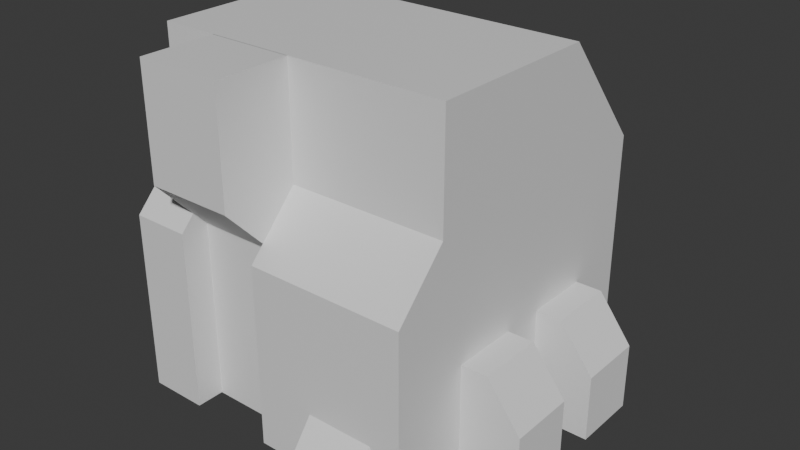 # Source: dronestation.blend  (saved by Blender 4.3.34; exported with 4.5.12 LTS)
import bpy
from mathutils import Matrix  # noqa: F401  (used for matrix-valued properties, if any)

bpy.ops.wm.read_factory_settings(use_empty=True)
scene = bpy.context.scene
scene.name = 'Scene'

# ---- collections
col_collection = bpy.data.collections.new('Collection'); scene.collection.children.link(col_collection)

# ---- materials (node trees are filled in below, after node groups)
mat_material = bpy.data.materials.new('Material')
mat_material.alpha_threshold = 0.0
mat_material.roughness = 0.5
mat_material.line_color = (0.0, 0.0, 0.0, 1.0)

# ---- material node trees
mat_material.use_nodes = True; mat_material.node_tree.nodes.clear()
_N = mat_material.node_tree.nodes; _L = mat_material.node_tree.links
n0 = _N.new('ShaderNodeOutputMaterial'); n0.name = 'Material Output'; n0.location = (300, 300)
n1 = _N.new('ShaderNodeBsdfPrincipled'); n1.name = 'Principled BSDF'; n1.location = (10, 300)
n1.inputs[3].default_value = 1.45
_L.new(n1.outputs[0], n0.inputs[0])
n0.is_active_output = True

# ---- world
world_world = bpy.data.worlds.new('World'); scene.world = world_world
world_world.use_nodes = True; world_world.node_tree.nodes.clear()
_N = world_world.node_tree.nodes; _L = world_world.node_tree.links
n0 = _N.new('ShaderNodeOutputWorld'); n0.name = 'World Output'; n0.location = (300, 300)
n1 = _N.new('ShaderNodeBackground'); n1.name = 'Background'; n1.location = (10, 300)
n1.inputs[0].default_value = (0.05088, 0.05088, 0.05088, 1.0)
_L.new(n1.outputs[0], n0.inputs[0])
n0.is_active_output = True
world_world.color = (0.05088, 0.05088, 0.05088)
world_world.sun_shadow_jitter_overblur = 0.0

# ---- meshes
me_cube = bpy.data.meshes.new('Cube')
me_cube.from_pydata([(10.76, 13.71, 16.83), (10.76, 13.71, 0.01633), (10.76, -5.454, 16.83), (10.76, -9.159, 0.01633), (-10.76, 13.71, 16.83), (-10.76, 13.71, 0.01633), (-10.76, -5.454, 16.83), (-10.76, -9.159, 0.01633), (10.76, -9.159, 12.92), (10.76, 13.71, 12.92), (-10.76, 13.71, 12.92), (-10.76, -9.159, 12.92), (-0.4282, -5.454, 16.83), (-6.594, -5.454, 16.83), (-6.594, -9.159, 0.01633), (-0.4282, -9.159, 0.01633), (-6.594, 13.71, 16.83), (-0.4282, 13.71, 16.83), (-0.4282, 13.71, 0.01633), (-6.594, 13.71, 0.01633), (-6.594, 13.71, 12.92), (-0.4282, 13.71, 12.92), (-0.4282, -9.159, 12.92), (-6.594, -9.159, 12.92), (-6.587, -7.159, 0.01633), (-0.4355, -7.159, 0.01633), (-6.135, 13.71, 16.83), (-0.8868, 13.71, 16.83), (-0.8868, 13.71, 0.01633), (-6.135, 13.71, 0.01633), (-6.135, 13.71, 12.92), (-0.8868, 13.71, 12.92), (-0.4355, -7.159, 12.92), (-6.587, -7.159, 12.92), (-6.594, -5.454, 24.77), (-10.76, -5.454, 24.77), (10.76, 7.137, 24.77), (10.76, -5.454, 24.77), (-0.4282, 7.137, 24.77), (-10.76, 7.137, 24.77), (-0.4282, -5.454, 24.77), (-6.587, -5.485, 24.77), (-6.594, 7.137, 24.77), (-0.8868, 7.137, 24.77), (-0.4355, -5.485, 24.77), (-6.135, 7.137, 24.77)], [], [(6, 13, 34, 35), (18, 1, 3, 15), (23, 13, 6, 11), (9, 0, 2, 8), (21, 17, 0, 9), (11, 6, 4, 10), (7, 11, 10, 5), (18, 21, 9, 1), (1, 9, 8, 3), (14, 23, 11, 7), (3, 8, 22, 15), (24, 33, 23, 14), (5, 10, 20, 19), (28, 31, 21, 18), (10, 4, 16, 20), (31, 27, 17, 21), (8, 2, 12, 22), (33, 13, 23), (5, 19, 14, 7), (28, 18, 15, 25), (12, 2, 37, 40), (2, 0, 36, 37), (0, 17, 38, 36), (19, 29, 24, 14), (29, 28, 25, 24), (20, 16, 26, 30), (30, 26, 27, 31), (19, 20, 30, 29), (29, 30, 31, 28), (15, 22, 32, 25), (22, 12, 32), (42, 39, 35, 34), (36, 38, 40, 37), (45, 42, 34, 41), (38, 43, 44, 40), (43, 45, 41, 44), (16, 4, 39, 42), (26, 16, 42, 45), (17, 27, 43, 38), (27, 26, 45, 43), (4, 6, 35, 39)])
_uv = me_cube.uv_layers.new(name='UVMap')
_uv.uv.foreach_set('vector', [0.625, 0.75, 0.625, 0.7075, 0.625, 0.7075, 0.625, 0.75, 0.5009, 0.25, 0.625, 0.25, 0.625, 0.5, 0.5009, 0.5, 0.5724, 0.7075, 0.625, 0.7075, 0.625, 0.75, 0.5724, 0.75, 0.5724, 0.75, 0.625, 0.75, 0.625, 1.0, 0.5724, 1.0, 0.3224, 0.6259, 0.375, 0.6259, 0.375, 0.75, 0.3224, 0.75, 0.8224, 0.5, 0.875, 0.5, 0.875, 0.75, 0.8224, 0.75, 0.625, 0.5, 0.8224, 0.5, 0.8224, 0.75, 0.625, 0.75, 0.125, 0.6259, 0.3224, 0.6259, 0.3224, 0.75, 0.125, 0.75, 0.375, 0.75, 0.5724, 0.75, 0.5724, 1.0, 0.375, 1.0, 0.375, 0.7075, 0.5724, 0.7075, 0.5724, 0.75, 0.375, 0.75, 0.375, 0.5, 0.5724, 0.5, 0.5724, 0.6241, 0.375, 0.6241, 0.375, 0.6797, 0.5724, 0.6797, 0.5724, 0.7075, 0.375, 0.7075, 0.125, 0.5, 0.3224, 0.5, 0.3224, 0.5425, 0.125, 0.5425, 0.125, 0.5981, 0.3224, 0.5981, 0.3224, 0.6259, 0.125, 0.6259, 0.3224, 0.5, 0.375, 0.5, 0.375, 0.5425, 0.3224, 0.5425, 0.3224, 0.5981, 0.375, 0.5981, 0.375, 0.6259, 0.3224, 0.6259, 0.5724, 0.5, 0.625, 0.5, 0.625, 0.6241, 0.5724, 0.6241, 0.5724, 0.6797, 0.625, 0.7075, 0.5724, 0.7075, 0.375, 0.25, 0.4175, 0.25, 0.4175, 0.5, 0.375, 0.5, 0.4731, 0.25, 0.5009, 0.25, 0.5009, 0.5, 0.4731, 0.5, 0.625, 0.6241, 0.625, 0.5, 0.625, 0.5, 0.625, 0.6241, 0.625, 1.0, 0.625, 0.75, 0.625, 0.75, 0.625, 1.0, 0.375, 0.75, 0.375, 0.6259, 0.375, 0.6259, 0.375, 0.75, 0.4175, 0.25, 0.4453, 0.25, 0.4453, 0.5, 0.4175, 0.5, 0.4453, 0.25, 0.4731, 0.25, 0.4731, 0.5, 0.4453, 0.5, 0.3224, 0.5425, 0.375, 0.5425, 0.375, 0.5703, 0.3224, 0.5703, 0.3224, 0.5703, 0.375, 0.5703, 0.375, 0.5981, 0.3224, 0.5981, 0.125, 0.5425, 0.3224, 0.5425, 0.3224, 0.5703, 0.125, 0.5703, 0.125, 0.5703, 0.3224, 0.5703, 0.3224, 0.5981, 0.125, 0.5981, 0.375, 0.6241, 0.5724, 0.6241, 0.5724, 0.6519, 0.375, 0.6519, 0.5724, 0.6241, 0.625, 0.6241, 0.5724, 0.6519, 0.5825, 0.0, 0.625, 0.0, 0.625, 0.25, 0.5825, 0.25, 0.375, 0.0, 0.4991, 0.0, 0.4991, 0.25, 0.375, 0.25, 0.5547, 0.0, 0.5825, 0.0, 0.5825, 0.25, 0.5547, 0.25, 0.4991, 0.0, 0.5269, 0.0, 0.5269, 0.25, 0.4991, 0.25, 0.5269, 0.0, 0.5547, 0.0, 0.5547, 0.25, 0.5269, 0.25, 0.375, 0.5425, 0.375, 0.5, 0.375, 0.5, 0.375, 0.5425, 0.375, 0.5703, 0.375, 0.5425, 0.375, 0.5425, 0.375, 0.5703, 0.375, 0.6259, 0.375, 0.5981, 0.375, 0.5981, 0.375, 0.6259, 0.375, 0.5981, 0.375, 0.5703, 0.375, 0.5703, 0.375, 0.5981, 0.875, 0.75, 0.875, 0.5, 0.875, 0.5, 0.875, 0.75])
me_cube.materials.append(mat_material)
me_cube.use_mirror_vertex_groups = False
me_cube.update()
me_cube_001 = bpy.data.meshes.new('Cube.001')
me_cube_001.from_pydata([(-0.4282, -5.454, 16.83), (-6.594, -5.454, 16.83), (-0.4355, -10.85, 16.83), (-6.587, -10.85, 16.83), (-6.587, -7.159, 0.01633), (-0.4355, -7.159, 0.01633), (-0.4355, -7.159, 12.92), (-6.587, -7.159, 12.92), (-6.594, -5.454, 24.77), (-0.4282, -5.454, 24.77), (-6.587, -10.85, 24.77), (-0.4355, -10.85, 24.77)], [], [(2, 0, 9, 11), (2, 6, 0), (6, 2, 3, 7), (5, 6, 7, 4), (7, 3, 1), (1, 3, 10, 8), (3, 2, 11, 10), (10, 11, 9, 8)])
_uv = me_cube_001.uv_layers.new(name='UVMap')
_uv.uv.foreach_set('vector', [0.625, 0.6519, 0.625, 0.6241, 0.625, 0.6241, 0.625, 0.6519, 0.625, 0.6519, 0.5724, 0.6519, 0.625, 0.6241, 0.5724, 0.6519, 0.625, 0.6519, 0.625, 0.6797, 0.5724, 0.6797, 0.375, 0.6519, 0.5724, 0.6519, 0.5724, 0.6797, 0.375, 0.6797, 0.5724, 0.6797, 0.625, 0.6797, 0.625, 0.7075, 0.625, 0.7075, 0.625, 0.6797, 0.625, 0.6797, 0.625, 0.7075, 0.625, 0.6797, 0.625, 0.6519, 0.625, 0.6519, 0.625, 0.6797, 0.625, 0.6797, 0.625, 0.6519, 0.625, 0.6241, 0.625, 0.7075])
me_cube_001.materials.append(mat_material)
me_cube_001.use_mirror_vertex_groups = False
me_cube_001.update()
me_cube_002 = bpy.data.meshes.new('Cube.002')
me_cube_002.from_pydata([(15.05, -3.463, -0.1271), (15.05, -3.463, 4.625), (15.05, 1.279, -0.1271), (15.05, 1.279, 4.625), (8.269, -3.463, -0.1271), (8.269, -3.463, 4.625), (8.269, 1.279, -0.1271), (8.269, 1.279, 4.625), (15.05, 4.393, -0.1271), (15.05, 4.393, 4.625), (15.05, 9.135, -0.1271), (15.05, 9.135, 4.625), (8.269, 4.393, -0.1271), (8.269, 4.393, 4.625), (8.269, 9.135, -0.1271), (8.269, 9.135, 4.625), (12.62, -3.463, 7.857), (12.62, 1.279, 7.857), (8.269, 1.279, 7.857), (8.269, -3.463, 7.857), (12.62, 4.393, 7.857), (12.62, 9.135, 7.857), (8.269, 9.135, 7.857), (8.269, 4.393, 7.857)], [], [(0, 2, 3, 1), (2, 6, 7, 3), (6, 4, 5, 7), (4, 0, 1, 5), (2, 0, 4, 6), (1, 16, 19, 5), (8, 10, 11, 9), (10, 14, 15, 11), (14, 12, 13, 15), (12, 8, 9, 13), (10, 8, 12, 14), (3, 17, 16, 1), (18, 19, 16, 17), (22, 23, 20, 21), (13, 23, 22, 15), (7, 18, 17, 3), (11, 21, 20, 9), (9, 20, 23, 13), (5, 19, 18, 7), (15, 22, 21, 11)])
_uv = me_cube_002.uv_layers.new(name='UVMap')
_uv.uv.foreach_set('vector', [0.375, 0.0, 0.375, 0.25, 0.625, 0.25, 0.625, 0.0, 0.375, 0.25, 0.375, 0.5, 0.625, 0.5, 0.625, 0.25, 0.375, 0.5, 0.375, 0.75, 0.625, 0.75, 0.625, 0.5, 0.375, 0.75, 0.375, 1.0, 0.625, 1.0, 0.625, 0.75, 0.125, 0.5, 0.125, 0.75, 0.375, 0.75, 0.375, 0.5, 0.625, 1.0, 0.625, 1.0, 0.625, 0.75, 0.625, 0.75, 0.375, 0.0, 0.375, 0.25, 0.625, 0.25, 0.625, 0.0, 0.375, 0.25, 0.375, 0.5, 0.625, 0.5, 0.625, 0.25, 0.375, 0.5, 0.375, 0.75, 0.625, 0.75, 0.625, 0.5, 0.375, 0.75, 0.375, 1.0, 0.625, 1.0, 0.625, 0.75, 0.125, 0.5, 0.125, 0.75, 0.375, 0.75, 0.375, 0.5, 0.625, 0.25, 0.625, 0.25, 0.625, 0.0, 0.625, 0.0, 0.625, 0.5, 0.625, 0.75, 0.875, 0.75, 0.875, 0.5, 0.625, 0.5, 0.625, 0.75, 0.875, 0.75, 0.875, 0.5, 0.625, 0.75, 0.625, 0.75, 0.625, 0.5, 0.625, 0.5, 0.625, 0.5, 0.625, 0.5, 0.625, 0.25, 0.625, 0.25, 0.625, 0.25, 0.625, 0.25, 0.625, 0.0, 0.625, 0.0, 0.625, 1.0, 0.625, 1.0, 0.625, 0.75, 0.625, 0.75, 0.625, 0.75, 0.625, 0.75, 0.625, 0.5, 0.625, 0.5, 0.625, 0.5, 0.625, 0.5, 0.625, 0.25, 0.625, 0.25])
me_cube_002.update()
me_cube_003 = bpy.data.meshes.new('Cube.003')
me_cube_003.from_pydata([(8.577, -11.12, -0.1271), (8.577, -11.12, 1.655), (3.835, -11.12, -0.1271), (3.835, -11.12, 1.655), (8.577, -4.342, -0.1271), (8.577, -4.342, 1.655), (3.835, -4.342, -0.1271), (3.835, -4.342, 1.655), (8.577, -8.695, 4.887), (3.835, -8.695, 4.887), (3.835, -4.342, 4.887), (8.577, -4.342, 4.887)], [], [(0, 1, 3, 2), (2, 3, 7, 6), (6, 7, 5, 4), (4, 5, 1, 0), (2, 6, 4, 0), (10, 9, 8, 11), (5, 7, 10, 11), (3, 1, 8, 9), (1, 5, 11, 8), (7, 3, 9, 10)])
_uv = me_cube_003.uv_layers.new(name='UVMap')
_uv.uv.foreach_set('vector', [0.375, 0.0, 0.625, 0.0, 0.625, 0.25, 0.375, 0.25, 0.375, 0.25, 0.625, 0.25, 0.625, 0.5, 0.375, 0.5, 0.375, 0.5, 0.625, 0.5, 0.625, 0.75, 0.375, 0.75, 0.375, 0.75, 0.625, 0.75, 0.625, 1.0, 0.375, 1.0, 0.125, 0.5, 0.375, 0.5, 0.375, 0.75, 0.125, 0.75, 0.625, 0.5, 0.875, 0.5, 0.875, 0.75, 0.625, 0.75, 0.625, 0.75, 0.625, 0.5, 0.625, 0.5, 0.625, 0.75, 0.625, 0.25, 0.625, 0.0, 0.625, 0.0, 0.625, 0.25, 0.625, 1.0, 0.625, 0.75, 0.625, 0.75, 0.625, 1.0, 0.625, 0.5, 0.625, 0.25, 0.625, 0.25, 0.625, 0.5])
me_cube_003.update()

# ---- objects
ob_dronestation = bpy.data.objects.new('DroneStation', me_cube)
ob_dronestationb = bpy.data.objects.new('DroneStationB', me_cube_001)
ob_dronestationc = bpy.data.objects.new('DroneStationC', me_cube_002)
ob_dronestationd = bpy.data.objects.new('DroneStationD', me_cube_003)

# ---- transforms, parenting, visibility, modifiers, constraints
ob_dronestation.location = (0.0, 0.0, 0.0)
ob_dronestation.lock_rotations_4d = False
ob_dronestation.empty_display_type = 'ARROWS'
ob_dronestation.lineart.crease_threshold = 0.0
ob_dronestationb.location = (0.0, 0.0, 0.0)
ob_dronestationb.lock_rotations_4d = False
ob_dronestationb.empty_display_type = 'ARROWS'
ob_dronestationb.lineart.crease_threshold = 0.0
ob_dronestationc.location = (0.0, 0.0, 0.0)
ob_dronestationd.location = (0.0, 0.0, 0.0)

# ---- collection membership
col_collection.objects.link(ob_dronestation)
col_collection.objects.link(ob_dronestationb)
col_collection.objects.link(ob_dronestationc)
col_collection.objects.link(ob_dronestationd)

# ---- scene / render settings (as saved in the file)
scene.frame_start = 1; scene.frame_end = 250; scene.frame_set(1)
scene.render.engine = 'BLENDER_EEVEE_NEXT'
bpy.context.view_layer.update()

# ---- added for rendering (the .blend has no active camera and no usable light): camera, sun
cam_auto = bpy.data.cameras.new('AutoCamera')
cam_auto.lens = 50.0
cam_auto.sensor_width = 36.0
cam_auto.clip_end = 1000.0
ob_auto_camera = bpy.data.objects.new('AutoCamera', cam_auto)
scene.collection.objects.link(ob_auto_camera)
ob_auto_camera.location = (42.4981, -47.1322, 44.6082)
ob_auto_camera.rotation_euler = (1.09748, -7.21219e-08, 0.694738)
scene.camera = ob_auto_camera
light_auto_sun = bpy.data.lights.new('AutoSun', 'SUN')
light_auto_sun.energy = 3.0
light_auto_sun.angle = 0.0523599
ob_auto_sun = bpy.data.objects.new('AutoSun', light_auto_sun)
scene.collection.objects.link(ob_auto_sun)
ob_auto_sun.rotation_euler = (0.872665, 0.174533, 0.523599)
bpy.context.view_layer.update()
